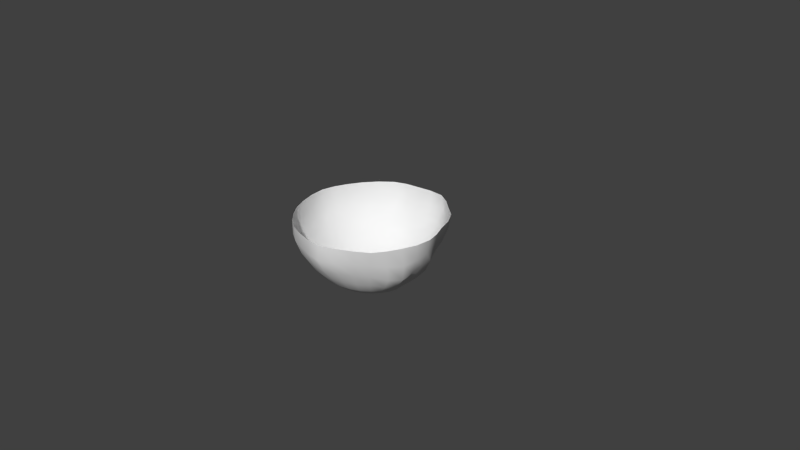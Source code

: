 # Source: asteroid.blend  (saved by Blender 2.67.0; exported with 4.5.12 LTS)
import bpy
from mathutils import Matrix  # noqa: F401  (used for matrix-valued properties, if any)

bpy.ops.wm.read_factory_settings(use_empty=True)
scene = bpy.context.scene
scene.name = 'Scene'

# ---- collections
col_collection_1 = bpy.data.collections.new('Collection 1'); scene.collection.children.link(col_collection_1)

# ---- world
world_world = bpy.data.worlds.new('World'); scene.world = world_world
world_world.color = (0.05088, 0.05088, 0.05088)
world_world.use_sun_shadow = False
world_world.sun_shadow_jitter_overblur = 0.0
world_world.cycles.sampling_method = 'MANUAL'
world_world.cycles.sample_map_resolution = 256

# ---- cameras
cam_camera = bpy.data.cameras.new('Camera')
cam_camera.clip_end = 100.0
cam_camera.lens = 35.0
cam_camera.sensor_width = 32.0
cam_camera.sensor_height = 18.0
cam_camera.ortho_scale = 7.314
cam_camera.dof.focus_distance = 0.0
cam_camera.dof.aperture_fstop = 128.0

# ---- meshes
me_icosphere = bpy.data.meshes.new('Icosphere')
me_icosphere.from_pydata([(-0.1951, 1.255e-06, -0.4056), (-0.3827, 1.182e-06, -0.3487), (-0.5556, 1.064e-06, -0.2563), (-0.7071, 9.048e-07, -0.132), (-0.8356, 0.001552, 0.01957), (-0.9575, 0.02175, 0.1925), (-1.033, 0.02979, 0.38), (-1.028, 0.01656, 0.5751), (-0.1913, -0.03806, -0.4056), (-0.3753, -0.07466, -0.3487), (-0.5449, -0.1084, -0.2563), (-0.6937, -0.1379, -0.132), (-0.8209, -0.1622, 0.01957), (-0.9308, -0.1712, 0.1925), (-0.9956, -0.1744, 0.38), (-0.9949, -0.1867, 0.5751), (-0.1802, -0.07466, -0.4056), (-0.3536, -0.1464, -0.3487), (-0.5133, -0.2126, -0.2563), (-0.6533, -0.2706, -0.132), (-0.7722, -0.3183, 0.01957), (-0.863, -0.3541, 0.1925), (-0.9104, -0.3745, 0.38), (-0.9239, -0.3827, 0.5751), (-0.1622, -0.1084, -0.4056), (-0.3182, -0.2126, -0.3487), (-0.4619, -0.3087, -0.2563), (-0.5879, -0.3928, -0.132), (-0.7108, -0.4651, 0.01957), (-0.8042, -0.5192, 0.1925), (-0.8328, -0.5478, 0.38), (-0.8315, -0.5556, 0.5751), (-0.1379, -0.1379, -0.4056), (-0.2706, -0.2706, -0.3487), (-0.3928, -0.3928, -0.2563), (-0.5011, -0.5002, -0.132), (-0.6203, -0.5933, 0.01957), (-0.7114, -0.663, 0.1925), (-0.7263, -0.6994, 0.38), (-0.7082, -0.7073, 0.5751), (-0.1084, -0.1622, -0.4056), (-0.2126, -0.3182, -0.3487), (-0.3087, -0.4619, -0.2563), (-0.3929, -0.5879, -0.132), (-0.4812, -0.6945, 0.01957), (-0.5547, -0.78, 0.1925), (-0.573, -0.8296, 0.38), (-0.5611, -0.837, 0.5751), (-0.07466, -0.1802, -0.4056), (-0.1464, -0.3536, -0.3487), (-0.2126, -0.5133, -0.2563), (-0.2706, -0.6533, -0.132), (-0.3194, -0.7687, 0.01957), (-0.3684, -0.8652, 0.1925), (-0.3951, -0.9259, 0.38), (-0.3937, -0.9349, 0.5751), (-0.03806, -0.1913, -0.4056), (-0.07466, -0.3753, -0.3487), (-0.1084, -0.5449, -0.2563), (-0.1379, -0.6935, -0.132), (-0.1622, -0.8155, 0.01957), (-0.1861, -0.9121, 0.1925), (-0.2026, -0.9754, 0.38), (-0.2007, -0.9863, 0.5751), (3.445e-07, -0.1951, -0.4056), (3.631e-07, -0.3827, -0.3487), (3.631e-07, -0.5556, -0.2563), (4.003e-07, -0.7071, -0.132), (4.152e-07, -0.8315, 0.01957), (-1.491e-06, -0.9484, 0.1925), (-0.0002756, -1.028, 0.38), (3.407e-07, -1.023, 0.5751), (0.03806, -0.1913, -0.4056), (0.07466, -0.3753, -0.3487), (0.1084, -0.5449, -0.2563), (0.138, -0.6935, -0.132), (0.1622, -0.817, 0.01957), (0.1802, -0.9518, 0.1925), (0.1913, -1.044, 0.38), (0.1951, -1.026, 0.5751), (0.07466, -0.1802, -0.4056), (0.1464, -0.3536, -0.3487), (0.2126, -0.5133, -0.2563), (0.2706, -0.6533, -0.132), (0.3182, -0.7682, 0.01957), (0.3536, -0.878, 0.1925), (0.3753, -0.9529, 0.38), (0.3841, -0.947, 0.5754), (0.1084, -0.1622, -0.4056), (0.2126, -0.3182, -0.3487), (0.3087, -0.4619, -0.2563), (0.3928, -0.5879, -0.132), (0.4619, -0.6913, 0.01957), (0.5133, -0.7682, 0.1925), (0.5663, -0.8216, 0.3839), (0.598, -0.8422, 0.5828), (0.138, -0.1379, -0.4056), (0.2706, -0.2706, -0.3487), (0.3928, -0.3928, -0.2563), (0.5, -0.5, -0.132), (0.5892, -0.5875, 0.01836), (0.6595, -0.6515, 0.1875), (0.736, -0.7042, 0.3877), (0.7834, -0.7264, 0.5889), (0.1622, -0.1084, -0.4056), (0.3182, -0.2126, -0.3487), (0.4619, -0.3087, -0.2563), (0.5857, -0.3928, -0.132), (0.711, -0.451, -0.008395), (0.8144, -0.4932, 0.141), (0.8547, -0.5385, 0.3573), (0.8744, -0.5663, 0.5828), (0.1802, -0.07466, -0.4056), (0.3531, -0.1467, -0.3487), (0.5132, -0.2126, -0.2563), (0.6351, -0.27, -0.1335), (0.7608, -0.2998, -0.02744), (0.8821, -0.3206, 0.108), (0.9452, -0.357, 0.333), (0.9381, -0.3824, 0.5738), (0.1913, -0.03806, -0.4056), (0.3675, -0.07911, -0.3487), (0.5346, -0.1137, -0.2563), (0.6598, -0.1383, -0.132), (0.7618, -0.1513, -0.008395), (0.8773, -0.1602, 0.141), (0.9745, -0.1815, 0.3549), (1.001, -0.1951, 0.5751), (0.1949, -0.0001048, -0.4056), (0.3626, -0.01146, -0.3487), (0.5244, -0.01771, -0.2563), (0.6704, -0.007602, -0.132), (0.774, 0.0004699, 0.01837), (0.8795, 0.001984, 0.1873), (0.974, -0.002903, 0.38), (1.011, 1.043e-07, 0.5751), (0.1905, 0.03758, -0.4056), (0.3441, 0.05684, -0.3487), (0.4913, 0.07777, -0.2563), (0.6573, 0.1194, -0.132), (0.7918, 0.1536, 0.01957), (0.8769, 0.1475, 0.1925), (0.9269, 0.1293, 0.38), (0.9653, 0.1645, 0.5751), (0.1791, 0.07399, -0.4056), (0.3179, 0.1261, -0.3487), (0.4492, 0.176, -0.2563), (0.595, 0.2332, -0.132), (0.7153, 0.2776, 0.01957), (0.7988, 0.2766, 0.1925), (0.8467, 0.2664, 0.38), (0.8908, 0.3221, 0.5751), (0.1614, 0.1079, -0.4056), (0.287, 0.1948, -0.3487), (0.4084, 0.278, -0.2563), (0.5238, 0.3497, -0.132), (0.6154, 0.405, 0.01957), (0.705, 0.4467, 0.1925), (0.778, 0.4788, 0.38), (0.8148, 0.525, 0.5751), (0.1378, 0.1378, -0.4056), (0.2505, 0.2591, -0.3487), (0.3619, 0.3751, -0.2563), (0.4625, 0.4738, -0.132), (0.5371, 0.5498, 0.01957), (0.6225, 0.6176, 0.1925), (0.6843, 0.6591, 0.38), (0.7043, 0.6932, 0.5751), (0.1084, 0.1622, -0.4056), (0.2048, 0.3137, -0.3487), (0.2994, 0.4566, -0.2563), (0.3877, 0.5841, -0.132), (0.4511, 0.6825, 0.01957), (0.5051, 0.7387, 0.1925), (0.5358, 0.7678, 0.38), (0.5501, 0.8039, 0.5751), (0.07466, 0.1802, -0.4056), (0.146, 0.3533, -0.3487), (0.2126, 0.5133, -0.2563), (0.2706, 0.6533, -0.132), (0.3182, 0.7682, 0.01957), (0.3594, 0.8591, 0.1925), (0.3869, 0.9188, 0.38), (0.3883, 0.9299, 0.5751), (0.03806, 0.1913, -0.4056), (0.07466, 0.3753, -0.3487), (0.1084, 0.545, -0.2563), (0.1379, 0.6936, -0.132), (0.1628, 0.8168, 0.01957), (0.1968, 0.9446, 0.1925), (0.2208, 1.03, 0.38), (0.2116, 1.019, 0.5751), (2.774e-07, 0.1951, -0.4056), (2.513e-07, 0.3827, -0.3487), (2.29e-07, 0.5619, -0.2563), (2.215e-07, 0.7176, -0.132), (2.215e-07, 0.8339, 0.01957), (0.008851, 0.9445, 0.1925), (0.01692, 1.02, 0.38), (0.008345, 1.019, 0.5751), (-0.03806, 0.1913, -0.4056), (-0.07466, 0.3756, -0.3487), (-0.1084, 0.561, -0.2563), (-0.1379, 0.7214, -0.132), (-0.1622, 0.8295, 0.01957), (-0.1802, 0.9062, 0.1925), (-0.1897, 0.966, 0.38), (-0.1951, 0.9808, 0.5751), (-0.07466, 0.1802, -0.4056), (-0.1464, 0.3542, -0.3487), (-0.2126, 0.534, -0.2563), (-0.2706, 0.6905, -0.132), (-0.3182, 0.7889, 0.01957), (-0.3447, 0.8775, 0.1925), (-0.3584, 0.9513, 0.38), (-0.3743, 0.9461, 0.5751), (-0.1084, 0.1622, -0.4056), (-0.2126, 0.3185, -0.3487), (-0.3087, 0.478, -0.2563), (-0.3928, 0.6158, -0.132), (-0.4614, 0.7068, 0.01957), (-0.4968, 0.8123, 0.1925), (-0.5152, 0.8947, 0.38), (-0.539, 0.8755, 0.5751), (-0.1379, 0.138, -0.4056), (-0.2706, 0.2706, -0.3487), (-0.3928, 0.3991, -0.2563), (-0.5, 0.5105, -0.132), (-0.5879, 0.5914, 0.01957), (-0.6442, 0.6816, 0.1925), (-0.6766, 0.7387, 0.38), (-0.6988, 0.7294, 0.5751), (5.491e-08, 1.461e-06, -0.4249), (-0.1622, 0.1084, -0.4056), (-0.3182, 0.2126, -0.3487), (-0.4619, 0.3087, -0.2563), (-0.5879, 0.393, -0.132), (-0.6913, 0.4844, 0.01957), (-0.7677, 0.5559, 0.1925), (-0.8141, 0.5688, 0.38), (-0.8315, 0.5556, 0.5751), (-0.1802, 0.07466, -0.4056), (-0.3536, 0.1464, -0.3487), (-0.5133, 0.2126, -0.2563), (-0.6533, 0.2718, -0.132), (-0.7682, 0.3559, 0.01957), (-0.8536, 0.4213, 0.1925), (-0.9074, 0.4137, 0.38), (-0.9239, 0.3839, 0.5751), (-0.1913, 0.03806, -0.4056), (-0.3753, 0.07466, -0.3487), (-0.5449, 0.1084, -0.2563), (-0.6935, 0.138, -0.132), (-0.8156, 0.1846, 0.01957), (-0.9214, 0.231, 0.1925), (-0.9901, 0.2277, 0.38), (-0.9947, 0.2034, 0.5751)], [], [(4, 3, 11, 12), (5, 4, 12, 13), (6, 5, 13, 14), (7, 6, 14, 15), (1, 0, 8, 9), (2, 1, 9, 10), (3, 2, 10, 11), (15, 14, 22, 23), (9, 8, 16, 17), (10, 9, 17, 18), (11, 10, 18, 19), (12, 11, 19, 20), (13, 12, 20, 21), (14, 13, 21, 22), (20, 19, 27, 28), (21, 20, 28, 29), (22, 21, 29, 30), (23, 22, 30, 31), (17, 16, 24, 25), (18, 17, 25, 26), (19, 18, 26, 27), (26, 25, 33, 34), (27, 26, 34, 35), (28, 27, 35, 36), (29, 28, 36, 37), (30, 29, 37, 38), (31, 30, 38, 39), (25, 24, 32, 33), (38, 37, 45, 46), (39, 38, 46, 47), (33, 32, 40, 41), (34, 33, 41, 42), (35, 34, 42, 43), (36, 35, 43, 44), (37, 36, 44, 45), (44, 43, 51, 52), (45, 44, 52, 53), (46, 45, 53, 54), (47, 46, 54, 55), (41, 40, 48, 49), (42, 41, 49, 50), (43, 42, 50, 51), (50, 49, 57, 58), (51, 50, 58, 59), (52, 51, 59, 60), (53, 52, 60, 61), (54, 53, 61, 62), (55, 54, 62, 63), (49, 48, 56, 57), (62, 61, 69, 70), (63, 62, 70, 71), (57, 56, 64, 65), (58, 57, 65, 66), (59, 58, 66, 67), (60, 59, 67, 68), (61, 60, 68, 69), (68, 67, 75, 76), (69, 68, 76, 77), (70, 69, 77, 78), (71, 70, 78, 79), (65, 64, 72, 73), (66, 65, 73, 74), (67, 66, 74, 75), (74, 73, 81, 82), (75, 74, 82, 83), (76, 75, 83, 84), (77, 76, 84, 85), (78, 77, 85, 86), (79, 78, 86, 87), (73, 72, 80, 81), (86, 85, 93, 94), (87, 86, 94, 95), (81, 80, 88, 89), (82, 81, 89, 90), (83, 82, 90, 91), (84, 83, 91, 92), (85, 84, 92, 93), (91, 90, 98, 99), (92, 91, 99, 100), (93, 92, 100, 101), (94, 93, 101, 102), (95, 94, 102, 103), (89, 88, 96, 97), (90, 89, 97, 98), (103, 102, 110, 111), (97, 96, 104, 105), (98, 97, 105, 106), (99, 98, 106, 107), (100, 99, 107, 108), (101, 100, 108, 109), (102, 101, 109, 110), (109, 108, 116, 117), (110, 109, 117, 118), (111, 110, 118, 119), (105, 104, 112, 113), (106, 105, 113, 114), (107, 106, 114, 115), (108, 107, 115, 116), (115, 114, 122, 123), (116, 115, 123, 124), (117, 116, 124, 125), (118, 117, 125, 126), (119, 118, 126, 127), (113, 112, 120, 121), (114, 113, 121, 122), (127, 126, 134, 135), (121, 120, 128, 129), (122, 121, 129, 130), (123, 122, 130, 131), (124, 123, 131, 132), (125, 124, 132, 133), (126, 125, 133, 134), (133, 132, 140, 141), (134, 133, 141, 142), (135, 134, 142, 143), (129, 128, 136, 137), (130, 129, 137, 138), (131, 130, 138, 139), (132, 131, 139, 140), (139, 138, 146, 147), (140, 139, 147, 148), (141, 140, 148, 149), (142, 141, 149, 150), (143, 142, 150, 151), (137, 136, 144, 145), (138, 137, 145, 146), (151, 150, 158, 159), (145, 144, 152, 153), (146, 145, 153, 154), (147, 146, 154, 155), (148, 147, 155, 156), (149, 148, 156, 157), (150, 149, 157, 158), (157, 156, 164, 165), (158, 157, 165, 166), (159, 158, 166, 167), (153, 152, 160, 161), (154, 153, 161, 162), (155, 154, 162, 163), (156, 155, 163, 164), (162, 161, 169, 170), (163, 162, 170, 171), (164, 163, 171, 172), (165, 164, 172, 173), (166, 165, 173, 174), (167, 166, 174, 175), (161, 160, 168, 169), (174, 173, 181, 182), (175, 174, 182, 183), (169, 168, 176, 177), (170, 169, 177, 178), (171, 170, 178, 179), (172, 171, 179, 180), (173, 172, 180, 181), (180, 179, 187, 188), (181, 180, 188, 189), (182, 181, 189, 190), (183, 182, 190, 191), (177, 176, 184, 185), (178, 177, 185, 186), (179, 178, 186, 187), (186, 185, 193, 194), (187, 186, 194, 195), (188, 187, 195, 196), (189, 188, 196, 197), (190, 189, 197, 198), (191, 190, 198, 199), (185, 184, 192, 193), (198, 197, 205, 206), (199, 198, 206, 207), (193, 192, 200, 201), (194, 193, 201, 202), (195, 194, 202, 203), (196, 195, 203, 204), (197, 196, 204, 205), (204, 203, 211, 212), (205, 204, 212, 213), (206, 205, 213, 214), (207, 206, 214, 215), (201, 200, 208, 209), (202, 201, 209, 210), (203, 202, 210, 211), (210, 209, 217, 218), (211, 210, 218, 219), (212, 211, 219, 220), (213, 212, 220, 221), (214, 213, 221, 222), (215, 214, 222, 223), (209, 208, 216, 217), (222, 221, 229, 230), (223, 222, 230, 231), (217, 216, 224, 225), (218, 217, 225, 226), (219, 218, 226, 227), (220, 219, 227, 228), (221, 220, 228, 229), (228, 227, 236, 237), (229, 228, 237, 238), (230, 229, 238, 239), (231, 230, 239, 240), (225, 224, 233, 234), (226, 225, 234, 235), (227, 226, 235, 236), (234, 233, 241, 242), (235, 234, 242, 243), (236, 235, 243, 244), (237, 236, 244, 245), (238, 237, 245, 246), (239, 238, 246, 247), (240, 239, 247, 248), (246, 245, 253, 254), (247, 246, 254, 255), (248, 247, 255, 256), (242, 241, 249, 250), (243, 242, 250, 251), (244, 243, 251, 252), (245, 244, 252, 253), (0, 232, 8), (8, 232, 16), (16, 232, 24), (24, 232, 32), (32, 232, 40), (40, 232, 48), (48, 232, 56), (56, 232, 64), (64, 232, 72), (72, 232, 80), (80, 232, 88), (88, 232, 96), (96, 232, 104), (104, 232, 112), (112, 232, 120), (120, 232, 128), (128, 232, 136), (136, 232, 144), (144, 232, 152), (152, 232, 160), (160, 232, 168), (168, 232, 176), (176, 232, 184), (184, 232, 192), (192, 232, 200), (200, 232, 208), (208, 232, 216), (216, 232, 224), (224, 232, 233), (233, 232, 241), (241, 232, 249), (252, 251, 2, 3), (253, 252, 3, 4), (254, 253, 4, 5), (255, 254, 5, 6), (249, 232, 0), (256, 255, 6, 7), (250, 249, 0, 1), (251, 250, 1, 2)])
me_icosphere.polygons.foreach_set('use_smooth', [True] * 256)
_uv = me_icosphere.uv_layers.new(name='UVMap')
_uv.uv.foreach_set('vector', [0.2648, 0.6277, 0.3178, 0.5993, 0.3408, 0.6329, 0.2944, 0.6711, 0.2063, 0.6592, 0.2648, 0.6277, 0.2944, 0.6711, 0.2428, 0.7134, 0.1385, 0.6953, 0.2063, 0.6592, 0.2428, 0.7134, 0.1835, 0.7619, 0.05874, 0.7382, 0.1385, 0.6953, 0.1835, 0.7619, 0.1138, 0.8194, 0.4126, 0.5482, 0.4569, 0.5241, 0.4624, 0.5321, 0.4237, 0.5644, 0.3667, 0.573, 0.4126, 0.5482, 0.4237, 0.5644, 0.3835, 0.5977, 0.3178, 0.5993, 0.3667, 0.573, 0.3835, 0.5977, 0.3408, 0.6329, 0.1138, 0.8194, 0.1835, 0.7619, 0.2406, 0.8185, 0.1834, 0.8883, 0.4237, 0.5644, 0.4624, 0.5321, 0.4693, 0.539, 0.4377, 0.5781, 0.3835, 0.5977, 0.4237, 0.5644, 0.4377, 0.5781, 0.4048, 0.6186, 0.3408, 0.6329, 0.3835, 0.5977, 0.4048, 0.6186, 0.3698, 0.6615, 0.2944, 0.6711, 0.3408, 0.6329, 0.3698, 0.6615, 0.3317, 0.7079, 0.2428, 0.7134, 0.2944, 0.6711, 0.3317, 0.7079, 0.2893, 0.7595, 0.1835, 0.7619, 0.2428, 0.7134, 0.2893, 0.7595, 0.2406, 0.8185, 0.3317, 0.7079, 0.3698, 0.6615, 0.4038, 0.6838, 0.3754, 0.7367, 0.2893, 0.7595, 0.3317, 0.7079, 0.3754, 0.7367, 0.3438, 0.7956, 0.2406, 0.8185, 0.2893, 0.7595, 0.3438, 0.7956, 0.3076, 0.8629, 0.1834, 0.8883, 0.2406, 0.8185, 0.3076, 0.8629, 0.265, 0.9425, 0.4377, 0.5781, 0.4693, 0.539, 0.4775, 0.5443, 0.4541, 0.5889, 0.4048, 0.6186, 0.4377, 0.5781, 0.4541, 0.5889, 0.4297, 0.635, 0.3698, 0.6615, 0.4048, 0.6186, 0.4297, 0.635, 0.4038, 0.6838, 0.4297, 0.635, 0.4541, 0.5889, 0.4723, 0.5962, 0.4574, 0.6462, 0.4038, 0.6838, 0.4297, 0.635, 0.4574, 0.6462, 0.4414, 0.6991, 0.3754, 0.7367, 0.4038, 0.6838, 0.4414, 0.6991, 0.4239, 0.7565, 0.3438, 0.7956, 0.3754, 0.7367, 0.4239, 0.7565, 0.4044, 0.8204, 0.3076, 0.8629, 0.3438, 0.7956, 0.4044, 0.8204, 0.3819, 0.8935, 0.265, 0.9425, 0.3076, 0.8629, 0.3819, 0.8935, 0.3556, 0.9798, 0.4541, 0.5889, 0.4775, 0.5443, 0.4865, 0.5479, 0.4723, 0.5962, 0.3819, 0.8935, 0.4044, 0.8204, 0.4686, 0.833, 0.4607, 0.909, 0.3556, 0.9798, 0.3819, 0.8935, 0.4607, 0.909, 0.4517, 0.9989, 0.4723, 0.5962, 0.4865, 0.5479, 0.4961, 0.5497, 0.4916, 0.5998, 0.4574, 0.6462, 0.4723, 0.5962, 0.4916, 0.5998, 0.4867, 0.6518, 0.4414, 0.6991, 0.4574, 0.6462, 0.4867, 0.6518, 0.4813, 0.7068, 0.4239, 0.7565, 0.4414, 0.6991, 0.4813, 0.7068, 0.4754, 0.7665, 0.4044, 0.8204, 0.4239, 0.7565, 0.4754, 0.7665, 0.4686, 0.833, 0.4754, 0.7665, 0.4813, 0.7068, 0.522, 0.7065, 0.5277, 0.7663, 0.4686, 0.833, 0.4754, 0.7665, 0.5277, 0.7663, 0.534, 0.8328, 0.4607, 0.909, 0.4686, 0.833, 0.534, 0.8328, 0.5411, 0.909, 0.4517, 0.9989, 0.4607, 0.909, 0.5411, 0.909, 0.5497, 0.9989, 0.4916, 0.5998, 0.4961, 0.5497, 0.5059, 0.5496, 0.5112, 0.5997, 0.4867, 0.6518, 0.4916, 0.5998, 0.5112, 0.5997, 0.5165, 0.6515, 0.4813, 0.7068, 0.4867, 0.6518, 0.5165, 0.6515, 0.522, 0.7065, 0.5165, 0.6515, 0.5112, 0.5997, 0.5304, 0.5957, 0.5457, 0.6455, 0.522, 0.7065, 0.5165, 0.6515, 0.5457, 0.6455, 0.5618, 0.6984, 0.5277, 0.7663, 0.522, 0.7065, 0.5618, 0.6984, 0.5791, 0.7559, 0.534, 0.8328, 0.5277, 0.7663, 0.5791, 0.7559, 0.5982, 0.8199, 0.5411, 0.909, 0.534, 0.8328, 0.5982, 0.8199, 0.62, 0.8932, 0.5497, 0.9989, 0.5411, 0.909, 0.62, 0.8932, 0.6459, 0.9798, 0.5112, 0.5997, 0.5059, 0.5496, 0.5154, 0.5476, 0.5304, 0.5957, 0.62, 0.8932, 0.5982, 0.8199, 0.6586, 0.7948, 0.6943, 0.8625, 0.6459, 0.9798, 0.62, 0.8932, 0.6943, 0.8625, 0.7366, 0.9423, 0.5304, 0.5957, 0.5154, 0.5476, 0.5244, 0.5438, 0.5484, 0.588, 0.5457, 0.6455, 0.5304, 0.5957, 0.5484, 0.588, 0.5732, 0.6339, 0.5618, 0.6984, 0.5457, 0.6455, 0.5732, 0.6339, 0.5992, 0.6826, 0.5791, 0.7559, 0.5618, 0.6984, 0.5992, 0.6826, 0.6274, 0.7357, 0.5982, 0.8199, 0.5791, 0.7559, 0.6274, 0.7357, 0.6586, 0.7948, 0.6274, 0.7357, 0.5992, 0.6826, 0.6329, 0.6599, 0.6709, 0.7064, 0.6586, 0.7948, 0.6274, 0.7357, 0.6709, 0.7064, 0.713, 0.7583, 0.6943, 0.8625, 0.6586, 0.7948, 0.713, 0.7583, 0.7612, 0.8178, 0.7366, 0.9423, 0.6943, 0.8625, 0.7612, 0.8178, 0.8183, 0.8879, 0.5484, 0.588, 0.5244, 0.5438, 0.5324, 0.5383, 0.5646, 0.577, 0.5732, 0.6339, 0.5484, 0.588, 0.5646, 0.577, 0.5978, 0.6172, 0.5992, 0.6826, 0.5732, 0.6339, 0.5978, 0.6172, 0.6329, 0.6599, 0.5978, 0.6172, 0.5646, 0.577, 0.5783, 0.563, 0.6188, 0.5959, 0.6329, 0.6599, 0.5978, 0.6172, 0.6188, 0.5959, 0.6615, 0.631, 0.6709, 0.7064, 0.6329, 0.6599, 0.6615, 0.631, 0.7078, 0.6693, 0.713, 0.7583, 0.6709, 0.7064, 0.7078, 0.6693, 0.7593, 0.712, 0.7612, 0.8178, 0.713, 0.7583, 0.7593, 0.712, 0.8181, 0.7609, 0.8183, 0.8879, 0.7612, 0.8178, 0.8181, 0.7609, 0.8878, 0.8186, 0.5646, 0.577, 0.5324, 0.5383, 0.5392, 0.5314, 0.5783, 0.563, 0.8181, 0.7609, 0.7593, 0.712, 0.7956, 0.6575, 0.8629, 0.694, 0.8878, 0.8186, 0.8181, 0.7609, 0.8629, 0.694, 0.9425, 0.737, 0.5783, 0.563, 0.5392, 0.5314, 0.5446, 0.5232, 0.5891, 0.5466, 0.6188, 0.5959, 0.5783, 0.563, 0.5891, 0.5466, 0.6352, 0.571, 0.6615, 0.631, 0.6188, 0.5959, 0.6352, 0.571, 0.6839, 0.5971, 0.7078, 0.6693, 0.6615, 0.631, 0.6839, 0.5971, 0.7368, 0.6256, 0.7593, 0.712, 0.7078, 0.6693, 0.7368, 0.6256, 0.7956, 0.6575, 0.6839, 0.5971, 0.6352, 0.571, 0.6464, 0.5434, 0.6993, 0.5595, 0.7368, 0.6256, 0.6839, 0.5971, 0.6993, 0.5595, 0.7568, 0.5771, 0.7956, 0.6575, 0.7368, 0.6256, 0.7568, 0.5771, 0.8207, 0.5969, 0.8629, 0.694, 0.7956, 0.6575, 0.8207, 0.5969, 0.8938, 0.6196, 0.9425, 0.737, 0.8629, 0.694, 0.8938, 0.6196, 0.9803, 0.6463, 0.5891, 0.5466, 0.5446, 0.5232, 0.5482, 0.5142, 0.5964, 0.5284, 0.6352, 0.571, 0.5891, 0.5466, 0.5964, 0.5284, 0.6464, 0.5434, 0.9803, 0.6463, 0.8938, 0.6196, 0.9096, 0.5406, 0.9997, 0.5499, 0.5964, 0.5284, 0.5482, 0.5142, 0.55, 0.5046, 0.6001, 0.5092, 0.6464, 0.5434, 0.5964, 0.5284, 0.6001, 0.5092, 0.652, 0.5141, 0.6993, 0.5595, 0.6464, 0.5434, 0.652, 0.5141, 0.7071, 0.5196, 0.7568, 0.5771, 0.6993, 0.5595, 0.7071, 0.5196, 0.7669, 0.5257, 0.8207, 0.5969, 0.7568, 0.5771, 0.7669, 0.5257, 0.8334, 0.5326, 0.8938, 0.6196, 0.8207, 0.5969, 0.8334, 0.5326, 0.9096, 0.5406, 0.8334, 0.5326, 0.7669, 0.5257, 0.7667, 0.4732, 0.8334, 0.4671, 0.9096, 0.5406, 0.8334, 0.5326, 0.8334, 0.4671, 0.9097, 0.4601, 0.9997, 0.5499, 0.9096, 0.5406, 0.9097, 0.4601, 0.9999, 0.4516, 0.6001, 0.5092, 0.55, 0.5046, 0.5499, 0.4948, 0.6, 0.4896, 0.652, 0.5141, 0.6001, 0.5092, 0.6, 0.4896, 0.6518, 0.4843, 0.7071, 0.5196, 0.652, 0.5141, 0.6518, 0.4843, 0.7069, 0.4789, 0.7669, 0.5257, 0.7071, 0.5196, 0.7069, 0.4789, 0.7667, 0.4732, 0.7069, 0.4789, 0.6518, 0.4843, 0.6458, 0.4551, 0.6988, 0.439, 0.7667, 0.4732, 0.7069, 0.4789, 0.6988, 0.439, 0.7564, 0.4218, 0.8334, 0.4671, 0.7667, 0.4732, 0.7564, 0.4218, 0.8206, 0.4027, 0.9097, 0.4601, 0.8334, 0.4671, 0.8206, 0.4027, 0.8941, 0.381, 0.9999, 0.4516, 0.9097, 0.4601, 0.8941, 0.381, 0.9809, 0.3551, 0.6, 0.4896, 0.5499, 0.4948, 0.5479, 0.4853, 0.596, 0.4704, 0.6518, 0.4843, 0.6, 0.4896, 0.596, 0.4704, 0.6458, 0.4551, 0.9809, 0.3551, 0.8941, 0.381, 0.8633, 0.3065, 0.9435, 0.2641, 0.596, 0.4704, 0.5479, 0.4853, 0.5441, 0.4763, 0.5883, 0.4523, 0.6458, 0.4551, 0.596, 0.4704, 0.5883, 0.4523, 0.6342, 0.4276, 0.6988, 0.439, 0.6458, 0.4551, 0.6342, 0.4276, 0.6831, 0.4015, 0.7564, 0.4218, 0.6988, 0.439, 0.6831, 0.4015, 0.7362, 0.3734, 0.8206, 0.4027, 0.7564, 0.4218, 0.7362, 0.3734, 0.7955, 0.3422, 0.8941, 0.381, 0.8206, 0.4027, 0.7955, 0.3422, 0.8633, 0.3065, 0.7955, 0.3422, 0.7362, 0.3734, 0.707, 0.3298, 0.759, 0.2876, 0.8633, 0.3065, 0.7955, 0.3422, 0.759, 0.2876, 0.8186, 0.2394, 0.9435, 0.2641, 0.8633, 0.3065, 0.8186, 0.2394, 0.889, 0.1822, 0.5883, 0.4523, 0.5441, 0.4763, 0.5386, 0.4683, 0.5773, 0.4361, 0.6342, 0.4276, 0.5883, 0.4523, 0.5773, 0.4361, 0.6175, 0.4029, 0.6831, 0.4015, 0.6342, 0.4276, 0.6175, 0.4029, 0.6603, 0.3678, 0.7362, 0.3734, 0.6831, 0.4015, 0.6603, 0.3678, 0.707, 0.3298, 0.6603, 0.3678, 0.6175, 0.4029, 0.5963, 0.3819, 0.6314, 0.3391, 0.707, 0.3298, 0.6603, 0.3678, 0.6314, 0.3391, 0.6698, 0.2928, 0.759, 0.2876, 0.707, 0.3298, 0.6698, 0.2928, 0.7126, 0.2412, 0.8186, 0.2394, 0.759, 0.2876, 0.7126, 0.2412, 0.7616, 0.1823, 0.889, 0.1822, 0.8186, 0.2394, 0.7616, 0.1823, 0.8195, 0.1124, 0.5773, 0.4361, 0.5386, 0.4683, 0.5317, 0.4615, 0.5633, 0.4223, 0.6175, 0.4029, 0.5773, 0.4361, 0.5633, 0.4223, 0.5963, 0.3819, 0.8195, 0.1124, 0.7616, 0.1823, 0.6946, 0.1374, 0.7377, 0.05755, 0.5633, 0.4223, 0.5317, 0.4615, 0.5235, 0.4561, 0.5469, 0.4116, 0.5963, 0.3819, 0.5633, 0.4223, 0.5469, 0.4116, 0.5714, 0.3655, 0.6314, 0.3391, 0.5963, 0.3819, 0.5714, 0.3655, 0.5975, 0.3167, 0.6698, 0.2928, 0.6314, 0.3391, 0.5975, 0.3167, 0.626, 0.2637, 0.7126, 0.2412, 0.6698, 0.2928, 0.626, 0.2637, 0.658, 0.2048, 0.7616, 0.1823, 0.7126, 0.2412, 0.658, 0.2048, 0.6946, 0.1374, 0.658, 0.2048, 0.626, 0.2637, 0.5775, 0.2437, 0.5973, 0.1797, 0.6946, 0.1374, 0.658, 0.2048, 0.5973, 0.1797, 0.6201, 0.1064, 0.7377, 0.05755, 0.6946, 0.1374, 0.6201, 0.1064, 0.6468, 0.01968, 0.5469, 0.4116, 0.5235, 0.4561, 0.5145, 0.4525, 0.5287, 0.4042, 0.5714, 0.3655, 0.5469, 0.4116, 0.5287, 0.4042, 0.5437, 0.3542, 0.5975, 0.3167, 0.5714, 0.3655, 0.5437, 0.3542, 0.5598, 0.3012, 0.626, 0.2637, 0.5975, 0.3167, 0.5598, 0.3012, 0.5775, 0.2437, 0.5437, 0.3542, 0.5287, 0.4042, 0.5095, 0.4006, 0.5144, 0.3486, 0.5598, 0.3012, 0.5437, 0.3542, 0.5144, 0.3486, 0.5198, 0.2935, 0.5775, 0.2437, 0.5598, 0.3012, 0.5198, 0.2935, 0.5259, 0.2336, 0.5973, 0.1797, 0.5775, 0.2437, 0.5259, 0.2336, 0.5329, 0.1669, 0.6201, 0.1064, 0.5973, 0.1797, 0.5329, 0.1669, 0.5409, 0.09056, 0.6468, 0.01968, 0.6201, 0.1064, 0.5409, 0.09056, 0.5502, 0.0002707, 0.5287, 0.4042, 0.5145, 0.4525, 0.5049, 0.4507, 0.5095, 0.4006, 0.5409, 0.09056, 0.5329, 0.1669, 0.4672, 0.167, 0.4601, 0.0905, 0.5502, 0.0002707, 0.5409, 0.09056, 0.4601, 0.0905, 0.4516, 9.993e-05, 0.5095, 0.4006, 0.5049, 0.4507, 0.4951, 0.4508, 0.4898, 0.4007, 0.5144, 0.3486, 0.5095, 0.4006, 0.4898, 0.4007, 0.4845, 0.3488, 0.5198, 0.2935, 0.5144, 0.3486, 0.4845, 0.3488, 0.4791, 0.2937, 0.5259, 0.2336, 0.5198, 0.2935, 0.4791, 0.2937, 0.4734, 0.2338, 0.5329, 0.1669, 0.5259, 0.2336, 0.4734, 0.2338, 0.4672, 0.167, 0.4734, 0.2338, 0.4791, 0.2937, 0.4392, 0.3018, 0.4219, 0.2442, 0.4672, 0.167, 0.4734, 0.2338, 0.4219, 0.2442, 0.4027, 0.1799, 0.4601, 0.0905, 0.4672, 0.167, 0.4027, 0.1799, 0.3809, 0.1062, 0.4516, 9.993e-05, 0.4601, 0.0905, 0.3809, 0.1062, 0.3549, 0.01919, 0.4898, 0.4007, 0.4951, 0.4508, 0.4856, 0.4528, 0.4706, 0.4047, 0.4845, 0.3488, 0.4898, 0.4007, 0.4706, 0.4047, 0.4553, 0.3548, 0.4791, 0.2937, 0.4845, 0.3488, 0.4553, 0.3548, 0.4392, 0.3018, 0.4553, 0.3548, 0.4706, 0.4047, 0.4526, 0.4124, 0.4278, 0.3665, 0.4392, 0.3018, 0.4553, 0.3548, 0.4278, 0.3665, 0.4017, 0.3176, 0.4219, 0.2442, 0.4392, 0.3018, 0.4017, 0.3176, 0.3734, 0.2644, 0.4027, 0.1799, 0.4219, 0.2442, 0.3734, 0.2644, 0.3421, 0.2051, 0.3809, 0.1062, 0.4027, 0.1799, 0.3421, 0.2051, 0.3062, 0.1371, 0.3549, 0.01919, 0.3809, 0.1062, 0.3062, 0.1371, 0.2637, 0.05683, 0.4706, 0.4047, 0.4856, 0.4528, 0.4766, 0.4566, 0.4526, 0.4124, 0.3062, 0.1371, 0.3421, 0.2051, 0.2875, 0.2417, 0.239, 0.1821, 0.2637, 0.05683, 0.3062, 0.1371, 0.239, 0.1821, 0.1816, 0.1116, 0.4526, 0.4124, 0.4766, 0.4566, 0.4686, 0.4621, 0.4364, 0.4234, 0.4278, 0.3665, 0.4526, 0.4124, 0.4364, 0.4234, 0.4031, 0.3832, 0.4017, 0.3176, 0.4278, 0.3665, 0.4031, 0.3832, 0.3679, 0.3404, 0.3734, 0.2644, 0.4017, 0.3176, 0.3679, 0.3404, 0.3298, 0.2938, 0.3421, 0.2051, 0.3734, 0.2644, 0.3298, 0.2938, 0.2875, 0.2417, 0.3298, 0.2938, 0.3679, 0.3404, 0.3393, 0.3694, 0.2928, 0.3311, 0.2875, 0.2417, 0.3298, 0.2938, 0.2928, 0.3311, 0.2411, 0.2883, 0.239, 0.1821, 0.2875, 0.2417, 0.2411, 0.2883, 0.1819, 0.2393, 0.1816, 0.1116, 0.239, 0.1821, 0.1819, 0.2393, 0.1117, 0.1814, 0.4364, 0.4234, 0.4686, 0.4621, 0.4618, 0.4691, 0.4226, 0.4374, 0.4031, 0.3832, 0.4364, 0.4234, 0.4226, 0.4374, 0.3821, 0.4045, 0.3679, 0.3404, 0.4031, 0.3832, 0.3821, 0.4045, 0.3393, 0.3694, 0.3821, 0.4045, 0.4226, 0.4374, 0.4119, 0.4538, 0.3658, 0.4295, 0.3393, 0.3694, 0.3821, 0.4045, 0.3658, 0.4295, 0.3169, 0.4034, 0.2928, 0.3311, 0.3393, 0.3694, 0.3169, 0.4034, 0.2638, 0.375, 0.2411, 0.2883, 0.2928, 0.3311, 0.2638, 0.375, 0.2047, 0.3431, 0.1819, 0.2393, 0.2411, 0.2883, 0.2047, 0.3431, 0.137, 0.3066, 0.1117, 0.1814, 0.1819, 0.2393, 0.137, 0.3066, 0.05684, 0.2636, 0.4226, 0.4374, 0.4618, 0.4691, 0.4564, 0.4772, 0.4119, 0.4538, 0.137, 0.3066, 0.2047, 0.3431, 0.1797, 0.404, 0.1062, 0.3814, 0.05684, 0.2636, 0.137, 0.3066, 0.1062, 0.3814, 0.01914, 0.3549, 0.4119, 0.4538, 0.4564, 0.4772, 0.4528, 0.4863, 0.4046, 0.472, 0.3658, 0.4295, 0.4119, 0.4538, 0.4046, 0.472, 0.3546, 0.4571, 0.3169, 0.4034, 0.3658, 0.4295, 0.3546, 0.4571, 0.3015, 0.4411, 0.2638, 0.375, 0.3169, 0.4034, 0.3015, 0.4411, 0.2439, 0.4236, 0.2047, 0.3431, 0.2638, 0.375, 0.2439, 0.4236, 0.1797, 0.404, 0.2439, 0.4236, 0.3015, 0.4411, 0.2939, 0.4811, 0.234, 0.4752, 0.1797, 0.404, 0.2439, 0.4236, 0.234, 0.4752, 0.1672, 0.4685, 0.1062, 0.3814, 0.1797, 0.404, 0.1672, 0.4685, 0.09065, 0.4608, 0.01914, 0.3549, 0.1062, 0.3814, 0.09065, 0.4608, 9.993e-05, 0.4519, 0.4046, 0.472, 0.4528, 0.4863, 0.451, 0.4958, 0.4009, 0.4913, 0.3546, 0.4571, 0.4046, 0.472, 0.4009, 0.4913, 0.349, 0.4864, 0.3015, 0.4411, 0.3546, 0.4571, 0.349, 0.4864, 0.2939, 0.4811, 0.4009, 0.4913, 0.451, 0.4958, 0.4511, 0.5056, 0.4011, 0.5109, 0.349, 0.4864, 0.4009, 0.4913, 0.4011, 0.5109, 0.3493, 0.5162, 0.2939, 0.4811, 0.349, 0.4864, 0.3493, 0.5162, 0.2942, 0.5218, 0.234, 0.4752, 0.2939, 0.4811, 0.2942, 0.5218, 0.2343, 0.5277, 0.1672, 0.4685, 0.234, 0.4752, 0.2343, 0.5277, 0.1674, 0.5343, 0.09065, 0.4608, 0.1672, 0.4685, 0.1674, 0.5343, 0.09098, 0.5417, 9.993e-05, 0.4519, 0.09065, 0.4608, 0.09098, 0.5417, 0.0005215, 0.5508, 0.1674, 0.5343, 0.2343, 0.5277, 0.245, 0.5791, 0.1805, 0.5988, 0.09098, 0.5417, 0.1674, 0.5343, 0.1805, 0.5988, 0.1072, 0.6209, 0.0005215, 0.5508, 0.09098, 0.5417, 0.1072, 0.6209, 0.02038, 0.6475, 0.4011, 0.5109, 0.4511, 0.5056, 0.4531, 0.5151, 0.4051, 0.5301, 0.3493, 0.5162, 0.4011, 0.5109, 0.4051, 0.5301, 0.3553, 0.5454, 0.2942, 0.5218, 0.3493, 0.5162, 0.3553, 0.5454, 0.3025, 0.5616, 0.2343, 0.5277, 0.2942, 0.5218, 0.3025, 0.5616, 0.245, 0.5791, 0.4569, 0.5241, 0.5005, 0.5002, 0.4624, 0.5321, 0.4624, 0.5321, 0.5005, 0.5002, 0.4693, 0.539, 0.4693, 0.539, 0.5005, 0.5002, 0.4775, 0.5443, 0.4775, 0.5443, 0.5005, 0.5002, 0.4865, 0.5479, 0.4865, 0.5479, 0.5005, 0.5002, 0.4961, 0.5497, 0.4961, 0.5497, 0.5005, 0.5002, 0.5059, 0.5496, 0.5059, 0.5496, 0.5005, 0.5002, 0.5154, 0.5476, 0.5154, 0.5476, 0.5005, 0.5002, 0.5244, 0.5438, 0.5244, 0.5438, 0.5005, 0.5002, 0.5324, 0.5383, 0.5324, 0.5383, 0.5005, 0.5002, 0.5392, 0.5314, 0.5392, 0.5314, 0.5005, 0.5002, 0.5446, 0.5232, 0.5446, 0.5232, 0.5005, 0.5002, 0.5482, 0.5142, 0.5482, 0.5142, 0.5005, 0.5002, 0.55, 0.5046, 0.55, 0.5046, 0.5005, 0.5002, 0.5499, 0.4948, 0.5499, 0.4948, 0.5005, 0.5002, 0.5479, 0.4853, 0.5479, 0.4853, 0.5005, 0.5002, 0.5441, 0.4763, 0.5441, 0.4763, 0.5005, 0.5002, 0.5386, 0.4683, 0.5386, 0.4683, 0.5005, 0.5002, 0.5317, 0.4615, 0.5317, 0.4615, 0.5005, 0.5002, 0.5235, 0.4561, 0.5235, 0.4561, 0.5005, 0.5002, 0.5145, 0.4525, 0.5145, 0.4525, 0.5005, 0.5002, 0.5049, 0.4507, 0.5049, 0.4507, 0.5005, 0.5002, 0.4951, 0.4508, 0.4951, 0.4508, 0.5005, 0.5002, 0.4856, 0.4528, 0.4856, 0.4528, 0.5005, 0.5002, 0.4766, 0.4566, 0.4766, 0.4566, 0.5005, 0.5002, 0.4686, 0.4621, 0.4686, 0.4621, 0.5005, 0.5002, 0.4618, 0.4691, 0.4618, 0.4691, 0.5005, 0.5002, 0.4564, 0.4772, 0.4564, 0.4772, 0.5005, 0.5002, 0.4528, 0.4863, 0.4528, 0.4863, 0.5005, 0.5002, 0.451, 0.4958, 0.451, 0.4958, 0.5005, 0.5002, 0.4511, 0.5056, 0.4511, 0.5056, 0.5005, 0.5002, 0.4531, 0.5151, 0.3025, 0.5616, 0.3553, 0.5454, 0.3667, 0.573, 0.3178, 0.5993, 0.245, 0.5791, 0.3025, 0.5616, 0.3178, 0.5993, 0.2648, 0.6277, 0.1805, 0.5988, 0.245, 0.5791, 0.2648, 0.6277, 0.2063, 0.6592, 0.1072, 0.6209, 0.1805, 0.5988, 0.2063, 0.6592, 0.1385, 0.6953, 0.4531, 0.5151, 0.5005, 0.5002, 0.4569, 0.5241, 0.02038, 0.6475, 0.1072, 0.6209, 0.1385, 0.6953, 0.05874, 0.7382, 0.4051, 0.5301, 0.4531, 0.5151, 0.4569, 0.5241, 0.4126, 0.5482, 0.3553, 0.5454, 0.4051, 0.5301, 0.4126, 0.5482, 0.3667, 0.573])
me_icosphere.use_remesh_preserve_volume = False
me_icosphere.use_remesh_preserve_attributes = False
me_icosphere.use_mirror_vertex_groups = False
me_icosphere.update()

# ---- objects
ob_icosphere = bpy.data.objects.new('Icosphere', me_icosphere)
ob_camera = bpy.data.objects.new('Camera', cam_camera)

# ---- transforms, parenting, visibility, modifiers, constraints
ob_icosphere.location = (0.0, 0.0, 0.0)
ob_icosphere.lineart.crease_threshold = 0.0
ob_camera.location = (7.481, -6.508, 5.344)
ob_camera.rotation_euler = (1.109, 0.01082, 0.8149)
ob_camera.lock_rotations_4d = False
ob_camera.empty_display_type = 'ARROWS'
ob_camera.color = (0.0, 0.0, 0.0, 0.0)
ob_camera.display_type = 'WIRE'
ob_camera.lineart.crease_threshold = 0.0

# ---- collection membership
col_collection_1.objects.link(ob_icosphere)
col_collection_1.objects.link(ob_camera)

# ---- scene / render settings (as saved in the file)
scene.camera = ob_camera
scene.frame_start = 1; scene.frame_end = 250; scene.frame_set(1)
scene.render.engine = 'BLENDER_EEVEE_NEXT'
scene.render.image_settings.color_mode = 'RGB'
scene.render.image_settings.compression = 90
scene.render.resolution_percentage = 50
scene.render.dither_intensity = 0.0
scene.cycles.use_denoising = False
scene.cycles.samples = 10
scene.cycles.sampling_pattern = 'TABULATED_SOBOL'
scene.cycles.light_sampling_threshold = 0.0
scene.cycles.use_adaptive_sampling = False
scene.cycles.use_light_tree = False
scene.cycles.blur_glossy = 0.0
scene.cycles.volume_bounces = 1
scene.cycles.pixel_filter_type = 'GAUSSIAN'
scene.cycles.sample_clamp_indirect = 0.0
scene.view_settings.view_transform = 'Standard'
bpy.context.view_layer.update()

# ---- added for rendering (the .blend has no usable light): sun
light_auto_sun = bpy.data.lights.new('AutoSun', 'SUN')
light_auto_sun.energy = 3.0
light_auto_sun.angle = 0.0523599
ob_auto_sun = bpy.data.objects.new('AutoSun', light_auto_sun)
scene.collection.objects.link(ob_auto_sun)
ob_auto_sun.rotation_euler = (0.872665, 0.174533, 0.523599)
bpy.context.view_layer.update()
